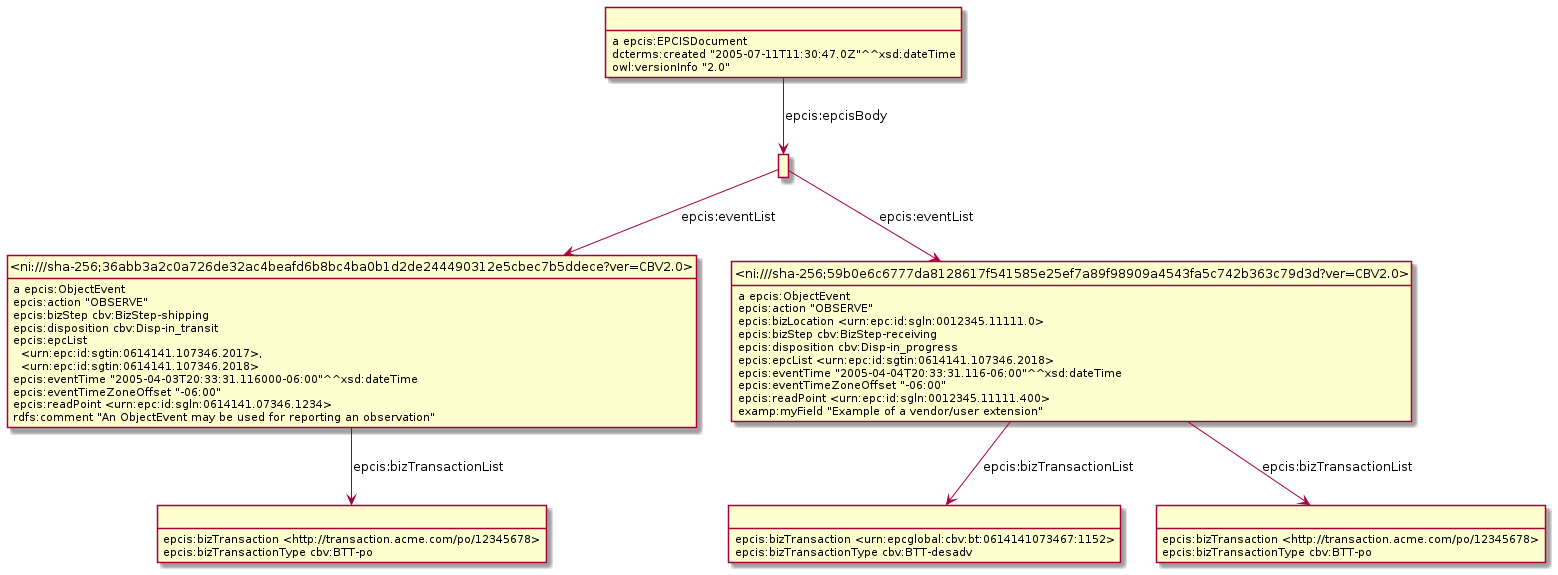

The diagram above was rendered by PlantUML. Its source (embedded in the PNG):
@startuml
hide empty methods
hide empty attributes
hide circle
skinparam classAttributeIconSize 0
class _r1631887499r2_ as " "
_r1631887499r2_ : a epcis:EPCISDocument
class _r1631887499r3_ as " "
_r1631887499r2_ -down-> _r1631887499r3_ : epcis:epcisBody
_r1631887499r2_ : dcterms:created "2005-07-11T11:30:47.0Z"^^xsd:dateTime
_r1631887499r2_ : owl:versionInfo "2.0"
class _ni_sha_256_36abb3a2c0a726de32ac4beafd6b8bc4ba0b1d2de244490312e5cbec7b5ddece_ver_CBV2_0_ as "<ni:///sha-256;36abb3a2c0a726de32ac4beafd6b8bc4ba0b1d2de244490312e5cbec7b5ddece?ver=CBV2.0>"
_r1631887499r3_ -down-> _ni_sha_256_36abb3a2c0a726de32ac4beafd6b8bc4ba0b1d2de244490312e5cbec7b5ddece_ver_CBV2_0_ : epcis:eventList
class _ni_sha_256_59b0e6c6777da8128617f541585e25ef7a89f98909a4543fa5c742b363c79d3d_ver_CBV2_0_ as "<ni:///sha-256;59b0e6c6777da8128617f541585e25ef7a89f98909a4543fa5c742b363c79d3d?ver=CBV2.0>"
_r1631887499r3_ -down-> _ni_sha_256_59b0e6c6777da8128617f541585e25ef7a89f98909a4543fa5c742b363c79d3d_ver_CBV2_0_ : epcis:eventList
class _r1631887499r0_ as " "
_r1631887499r0_ : epcis:bizTransaction <urn:epcglobal:cbv:bt:0614141073467:1152>
_r1631887499r0_ : epcis:bizTransactionType cbv:BTT-desadv
class _r1631887499r1_ as " "
_r1631887499r1_ : epcis:bizTransaction <http://transaction.acme.com/po/12345678>
_r1631887499r1_ : epcis:bizTransactionType cbv:BTT-po
class _r1631887499r4_ as " "
_r1631887499r4_ : epcis:bizTransaction <http://transaction.acme.com/po/12345678>
_r1631887499r4_ : epcis:bizTransactionType cbv:BTT-po
_ni_sha_256_59b0e6c6777da8128617f541585e25ef7a89f98909a4543fa5c742b363c79d3d_ver_CBV2_0_ : a epcis:ObjectEvent
_ni_sha_256_59b0e6c6777da8128617f541585e25ef7a89f98909a4543fa5c742b363c79d3d_ver_CBV2_0_ -down-> _r1631887499r1_ : epcis:bizTransactionList
_ni_sha_256_59b0e6c6777da8128617f541585e25ef7a89f98909a4543fa5c742b363c79d3d_ver_CBV2_0_ -down-> _r1631887499r0_ : epcis:bizTransactionList
_ni_sha_256_59b0e6c6777da8128617f541585e25ef7a89f98909a4543fa5c742b363c79d3d_ver_CBV2_0_ : epcis:action "OBSERVE"
_ni_sha_256_59b0e6c6777da8128617f541585e25ef7a89f98909a4543fa5c742b363c79d3d_ver_CBV2_0_ : epcis:bizLocation <urn:epc:id:sgln:0012345.11111.0>
_ni_sha_256_59b0e6c6777da8128617f541585e25ef7a89f98909a4543fa5c742b363c79d3d_ver_CBV2_0_ : epcis:bizStep cbv:BizStep-receiving
_ni_sha_256_59b0e6c6777da8128617f541585e25ef7a89f98909a4543fa5c742b363c79d3d_ver_CBV2_0_ : epcis:disposition cbv:Disp-in_progress
_ni_sha_256_59b0e6c6777da8128617f541585e25ef7a89f98909a4543fa5c742b363c79d3d_ver_CBV2_0_ : epcis:epcList <urn:epc:id:sgtin:0614141.107346.2018>
_ni_sha_256_59b0e6c6777da8128617f541585e25ef7a89f98909a4543fa5c742b363c79d3d_ver_CBV2_0_ : epcis:eventTime "2005-04-04T20:33:31.116-06:00"^^xsd:dateTime
_ni_sha_256_59b0e6c6777da8128617f541585e25ef7a89f98909a4543fa5c742b363c79d3d_ver_CBV2_0_ : epcis:eventTimeZoneOffset "-06:00"
_ni_sha_256_59b0e6c6777da8128617f541585e25ef7a89f98909a4543fa5c742b363c79d3d_ver_CBV2_0_ : epcis:readPoint <urn:epc:id:sgln:0012345.11111.400>
_ni_sha_256_59b0e6c6777da8128617f541585e25ef7a89f98909a4543fa5c742b363c79d3d_ver_CBV2_0_ : examp:myField "Example of a vendor/user extension"
_ni_sha_256_36abb3a2c0a726de32ac4beafd6b8bc4ba0b1d2de244490312e5cbec7b5ddece_ver_CBV2_0_ : a epcis:ObjectEvent
_ni_sha_256_36abb3a2c0a726de32ac4beafd6b8bc4ba0b1d2de244490312e5cbec7b5ddece_ver_CBV2_0_ -down-> _r1631887499r4_ : epcis:bizTransactionList
_ni_sha_256_36abb3a2c0a726de32ac4beafd6b8bc4ba0b1d2de244490312e5cbec7b5ddece_ver_CBV2_0_ : epcis:action "OBSERVE"
_ni_sha_256_36abb3a2c0a726de32ac4beafd6b8bc4ba0b1d2de244490312e5cbec7b5ddece_ver_CBV2_0_ : epcis:bizStep cbv:BizStep-shipping
_ni_sha_256_36abb3a2c0a726de32ac4beafd6b8bc4ba0b1d2de244490312e5cbec7b5ddece_ver_CBV2_0_ : epcis:disposition cbv:Disp-in_transit
_ni_sha_256_36abb3a2c0a726de32ac4beafd6b8bc4ba0b1d2de244490312e5cbec7b5ddece_ver_CBV2_0_ : epcis:epcList\n  <urn:epc:id:sgtin:0614141.107346.2017>,\n  <urn:epc:id:sgtin:0614141.107346.2018>
_ni_sha_256_36abb3a2c0a726de32ac4beafd6b8bc4ba0b1d2de244490312e5cbec7b5ddece_ver_CBV2_0_ : epcis:eventTime "2005-04-03T20:33:31.116000-06:00"^^xsd:dateTime
_ni_sha_256_36abb3a2c0a726de32ac4beafd6b8bc4ba0b1d2de244490312e5cbec7b5ddece_ver_CBV2_0_ : epcis:eventTimeZoneOffset "-06:00"
_ni_sha_256_36abb3a2c0a726de32ac4beafd6b8bc4ba0b1d2de244490312e5cbec7b5ddece_ver_CBV2_0_ : epcis:readPoint <urn:epc:id:sgln:0614141.07346.1234>
_ni_sha_256_36abb3a2c0a726de32ac4beafd6b8bc4ba0b1d2de244490312e5cbec7b5ddece_ver_CBV2_0_ : rdfs:comment "An ObjectEvent may be used for reporting an observation"
@enduml